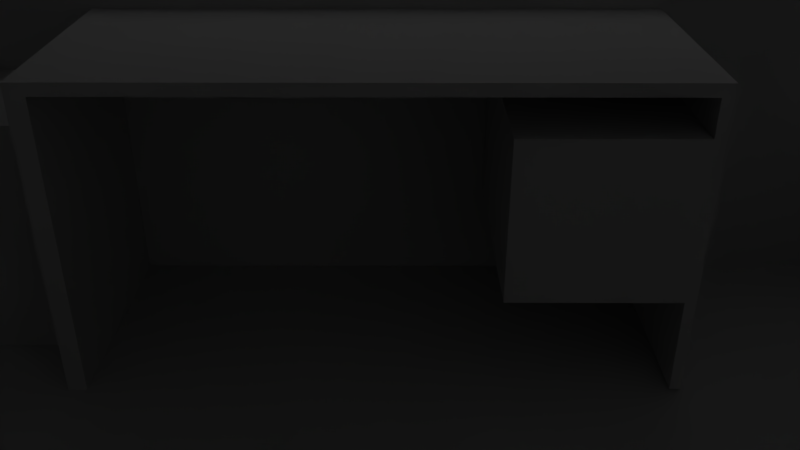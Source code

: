 # Source: stepanRoom.blend  (saved by Blender 2.78.0; exported with 4.5.12 LTS)
import bpy
from mathutils import Matrix  # noqa: F401  (used for matrix-valued properties, if any)

bpy.ops.wm.read_factory_settings(use_empty=True)
scene = bpy.context.scene
scene.name = 'Scene'

# ---- collections
col_collection_1 = bpy.data.collections.new('Collection 1'); scene.collection.children.link(col_collection_1)

# ---- world
world_world = bpy.data.worlds.new('World'); scene.world = world_world
world_world.color = (0.05088, 0.05088, 0.05088)
world_world.use_sun_shadow = False
world_world.sun_shadow_jitter_overblur = 0.0
world_world.cycles.sampling_method = 'MANUAL'

# ---- cameras
cam_camera_001 = bpy.data.cameras.new('Camera.001')
cam_camera_001.clip_end = 100.0
cam_camera_001.lens = 35.0
cam_camera_001.sensor_width = 32.0
cam_camera_001.sensor_height = 18.0
cam_camera_001.ortho_scale = 7.314
cam_camera_001.dof.focus_distance = 0.0
cam_camera = bpy.data.cameras.new('Camera')
cam_camera.clip_end = 100.0
cam_camera.lens = 35.0
cam_camera.sensor_width = 32.0
cam_camera.sensor_height = 18.0
cam_camera.ortho_scale = 7.314
cam_camera.dof.focus_distance = 0.0

# ---- meshes
me_plane_005 = bpy.data.meshes.new('Plane.005')
me_plane_005.from_pydata([(-2.611, -4.726, 0.0), (5.93, -4.726, 0.0), (-2.611, 1.0, 0.0), (5.93, 1.0, 0.0), (-2.611, 1.0, -0.06831), (-2.611, -4.726, -0.06831), (5.93, -4.726, -0.06831), (5.93, 1.0, -0.06831)], [], [(0, 1, 3, 2), (5, 4, 7, 6), (0, 5, 6, 1), (1, 6, 7, 3), (2, 4, 5, 0), (3, 7, 4, 2)])
me_plane_005.use_remesh_preserve_volume = False
me_plane_005.use_remesh_preserve_attributes = False
me_plane_005.use_mirror_vertex_groups = False
me_plane_005.update()
me_plane_004 = bpy.data.meshes.new('Plane.004')
me_plane_004.from_pydata([(-2.611, -4.726, 0.0), (5.93, -4.726, 0.0), (-2.611, 1.0, 0.0), (5.93, 1.0, 0.0)], [], [(0, 1, 3, 2)])
me_plane_004.use_remesh_preserve_volume = False
me_plane_004.use_remesh_preserve_attributes = False
me_plane_004.use_mirror_vertex_groups = False
me_plane_004.update()
me_plane_002 = bpy.data.meshes.new('Plane.002')
me_plane_002.from_pydata([(-1.0, -1.106, 0.0), (1.0, -1.106, 0.0), (-1.0, 0.9579, 0.0), (0.9975, 0.9579, 0.0), (-1.0, -101.5, 0.0), (1.0, -101.5, 0.0), (1.0, -99.61, 0.0), (-1.0, -99.61, 0.0), (93.5, -101.5, 0.0), (93.5, -99.61, 0.0), (91.36, -99.61, 0.0), (91.36, -101.5, 0.0), (93.5, 0.9579, 0.0), (91.36, 0.9579, 0.0), (91.36, -1.106, 0.0), (93.5, -1.106, 0.0), (71.58, 0.9579, 0.0), (71.58, -1.106, 0.0), (21.0, 0.9579, 0.0), (21.0, -1.177, 0.0), (91.36, -40.73, 0.0), (93.5, -40.73, 0.0), (93.5, -38.14, 0.0), (91.36, -38.14, 0.0), (151.3, -40.73, 0.0), (151.3, -38.14, 0.0), (148.8, -38.14, 0.0), (148.8, -40.73, 0.0), (151.3, 0.9579, 0.0), (148.8, 0.9579, 0.0), (148.8, -1.057, 0.0), (151.3, -1.057, 0.0), (118.4, -38.14, 0.0), (118.4, -40.73, 0.0), (120.5, -40.73, 0.0), (120.5, -38.14, 0.0), (118.4, -40.73, 0.0), (120.5, -40.73, 0.0), (151.3, -101.5, 0.0), (151.3, -99.61, 0.0), (148.8, -99.61, 0.0), (148.8, -101.5, 0.0), (118.4, -91.68, 0.0), (120.5, -91.68, 0.0), (118.4, -99.61, 0.0), (118.4, -101.5, 0.0), (120.5, -101.5, 0.0), (120.5, -99.61, 0.0), (120.5, -72.16, 0.0), (118.4, -72.16, 0.0), (115.4, -38.14, 0.0), (96.48, -38.14, 0.0), (96.48, -40.73, 0.0), (115.4, -40.73, 0.0), (91.36, -72.13, 0.0), (91.36, -91.76, 0.0), (93.5, -91.76, 0.0), (93.5, -72.13, 0.0), (95.99, -99.61, 0.0), (95.99, -101.5, 0.0), (116.1, -101.5, 0.0), (116.1, -99.61, 0.0), (-1.0, 0.9579, 44.83), (-1.0, -1.106, 44.83), (1.0, -1.106, 44.83), (0.9975, 0.9579, 44.83), (-1.0, -101.5, 44.83), (1.0, -101.5, 44.83), (1.0, -99.61, 44.83), (-1.0, -99.61, 44.83), (93.5, -101.5, 44.83), (93.5, -99.61, 44.83), (91.36, -99.61, 44.83), (91.36, -101.5, 44.83), (93.5, 0.9579, 44.83), (91.36, 0.9579, 44.83), (91.36, -91.76, 44.83), (93.5, -1.106, 44.83), (91.36, -1.106, 44.83), (93.5, -38.14, 44.83), (71.58, 0.9579, 44.83), (71.58, -1.106, 44.83), (21.0, 0.9579, 44.83), (21.0, -1.177, 44.83), (93.5, -72.13, 44.83), (93.5, -40.73, 44.83), (91.36, -38.14, 44.83), (91.36, -40.73, 44.83), (151.3, -40.73, 44.83), (151.3, -38.14, 44.83), (96.48, -38.14, 44.83), (148.8, -40.73, 44.83), (148.8, -38.14, 44.83), (120.5, -40.73, 44.83), (151.3, 0.9579, 44.83), (148.8, 0.9579, 44.83), (148.8, -1.057, 44.83), (151.3, -1.057, 44.83), (120.5, -38.14, 44.83), (118.4, -38.14, 44.83), (115.4, -40.73, 44.83), (118.4, -40.73, 44.83), (118.4, -40.73, 44.83), (120.5, -40.73, 44.83), (151.3, -101.5, 44.83), (151.3, -99.61, 44.83), (95.99, -99.61, 44.83), (148.8, -101.5, 44.83), (148.8, -99.61, 44.83), (120.5, -101.5, 44.83), (118.4, -91.68, 44.83), (120.5, -91.68, 44.83), (120.5, -72.16, 44.83), (118.4, -72.16, 44.83), (120.5, -99.61, 44.83), (118.4, -99.61, 44.83), (116.1, -101.5, 44.83), (118.4, -101.5, 44.83), (115.4, -38.14, 44.83), (96.48, -40.73, 44.83), (91.36, -72.13, 44.83), (93.5, -91.76, 44.83), (116.1, -99.61, 44.83), (95.99, -101.5, 44.83), (91.36, -91.76, 36.75), (93.5, -72.13, 36.75), (91.36, -72.13, 36.75), (93.5, -91.76, 36.75), (95.99, -99.61, 36.76), (116.1, -99.61, 36.76), (95.99, -101.5, 36.76), (120.5, -72.16, 36.76), (118.4, -91.68, 36.76), (118.4, -72.16, 36.76), (116.1, -101.5, 36.76), (120.5, -91.68, 36.76), (115.4, -40.73, 36.76), (115.4, -38.14, 36.76), (96.48, -38.14, 36.76), (96.48, -40.73, 36.76), (71.58, -1.106, 38.71), (71.58, 0.9579, 38.71), (21.0, -1.177, 38.71), (21.0, 0.9579, 38.71), (21.0, 0.9579, 16.96), (71.58, 0.9579, 16.96), (71.58, -1.106, 16.96), (21.0, -1.177, 16.96), (133.9, 0.9579, 0.0), (133.9, 0.9579, 44.83), (133.9, -1.082, 0.0), (133.9, -1.082, 44.83), (106.9, 0.9579, 0.0), (106.9, 0.9579, 44.83), (106.9, -1.094, 0.0), (106.9, -1.094, 44.83), (133.9, 0.9579, 16.96), (133.9, 0.9579, 38.71), (133.9, -1.082, 16.96), (133.9, -1.082, 38.71), (106.9, 0.9579, 16.96), (106.9, 0.9579, 38.71), (106.9, -1.094, 16.96), (106.9, -1.094, 38.71)], [], [(50, 53, 136, 137), (43, 42, 132, 135), (118, 137, 138, 90), (93, 101, 102, 103), (48, 131, 133, 49), (112, 111, 135, 131), (132, 133, 131, 135), (139, 52, 51, 138), (100, 119, 139, 136), (113, 133, 132, 110), (8, 59, 130, 123, 70), (48, 37, 103, 112, 131), (28, 29, 95, 94), (12, 13, 75, 74), (30, 26, 92, 96), (55, 10, 72, 76, 124), (139, 138, 137, 136), (31, 28, 94, 97), (44, 61, 129, 122, 115), (60, 45, 117, 116, 134), (25, 31, 97, 89), (22, 15, 77, 79), (45, 46, 109, 117), (40, 47, 114, 108), (150, 30, 96, 151, 159, 158), (152, 12, 74, 153, 161, 160), (17, 14, 78, 81, 140, 146), (42, 44, 115, 110, 132), (35, 32, 99, 98), (13, 16, 145, 141, 80, 75), (47, 43, 135, 111, 114), (53, 33, 101, 100, 136), (2, 0, 63, 62), (36, 49, 133, 113, 102), (26, 35, 98, 92), (57, 21, 85, 84, 125), (32, 50, 137, 118, 99), (23, 20, 87, 86), (3, 2, 62, 65), (18, 3, 65, 82, 143, 144), (4, 5, 67, 66), (21, 52, 139, 119, 85), (37, 34, 93, 103), (1, 19, 147, 142, 83, 64), (6, 1, 64, 68), (33, 36, 102, 101), (7, 4, 66, 69), (38, 39, 105, 104), (58, 9, 71, 106, 128), (14, 23, 86, 78), (0, 7, 69, 63), (20, 54, 126, 120, 87), (41, 38, 104, 107), (24, 25, 89, 88), (9, 56, 127, 121, 71), (46, 41, 107, 109), (51, 22, 79, 90, 138), (10, 6, 68, 72), (11, 8, 70, 73), (27, 40, 108, 91), (39, 24, 88, 105), (34, 27, 91, 93), (5, 11, 73, 67), (84, 121, 127, 125), (76, 120, 126, 124), (127, 124, 126, 125), (54, 57, 125, 126), (55, 124, 127, 56), (58, 128, 130, 59), (61, 60, 134, 129), (122, 129, 128, 106), (128, 129, 134, 130), (123, 130, 134, 116), (17, 146, 147, 19), (144, 145, 16, 18), (146, 145, 144, 147), (142, 140, 81, 83), (80, 141, 143, 82), (142, 143, 141, 140), (144, 143, 142, 147), (145, 146, 140, 141), (29, 148, 156, 157, 149, 95), (15, 154, 162, 163, 155, 77), (158, 162, 154, 150), (156, 148, 152, 160), (151, 155, 163, 159), (149, 157, 161, 153), (161, 163, 162, 160), (163, 161, 157, 159), (157, 156, 158, 159), (162, 158, 156, 160)])
me_plane_002.use_remesh_preserve_volume = False
me_plane_002.use_remesh_preserve_attributes = False
me_plane_002.use_mirror_vertex_groups = False
me_plane_002.update()
me_cube_007 = bpy.data.meshes.new('Cube.007')
me_cube_007.from_pydata([(-0.1351, -0.8804, -1.0), (-0.1351, -0.8804, 1.244), (-0.1351, 1.0, -1.0), (-0.1351, 1.0, 1.244), (-0.003011, -0.8804, -1.0), (-0.003011, -0.8804, 1.244), (-0.003011, 1.0, -1.0), (-0.003011, 1.0, 1.244), (-0.1351, -0.8804, 1.157), (-0.1351, 1.0, 1.157), (-0.003011, 1.0, 1.157), (-0.003011, -0.8804, 1.157), (4.105, 1.0, 1.244), (4.105, -0.8804, 1.244), (4.105, 1.0, 1.157), (4.105, -0.8804, 1.157), (4.027, 1.0, 1.244), (4.027, 1.0, 1.157), (4.027, -0.8804, 1.244), (4.027, -0.8804, 1.157), (4.105, 1.0, -0.9583), (4.105, -0.8804, -0.9583), (4.027, 1.0, -0.9583), (4.027, -0.8804, -0.9583), (4.105, -0.8804, 0.8987), (4.105, -0.8804, -0.2532), (4.105, 1.0, -0.2532), (4.105, 1.0, 0.8987), (4.027, 1.0, 0.8987), (4.027, 1.0, -0.2532), (4.027, -0.8804, -0.2532), (4.027, -0.8804, 0.8987), (2.842, 1.0, 0.8987), (2.842, 1.0, -0.2532), (2.842, -0.8804, -0.2532), (2.842, -0.8804, 0.8987)], [], [(8, 1, 3, 9), (9, 3, 7, 10), (17, 16, 12, 14), (11, 5, 1, 8), (2, 6, 4, 0), (7, 3, 1, 5), (4, 11, 8, 0), (6, 10, 11, 4), (2, 9, 10, 6), (0, 8, 9, 2), (14, 12, 13, 15), (16, 18, 13, 12), (26, 25, 21, 20), (18, 19, 15, 13), (5, 11, 19, 18), (11, 10, 17, 19), (7, 5, 18, 16), (10, 7, 16, 17), (23, 22, 20, 21), (30, 29, 22, 23), (25, 30, 23, 21), (29, 26, 20, 22), (17, 14, 27, 28), (28, 27, 26, 29), (15, 19, 31, 24), (24, 31, 30, 25), (19, 17, 28, 31), (31, 28, 32, 35), (14, 15, 24, 27), (27, 24, 25, 26), (35, 32, 33, 34), (29, 30, 34, 33), (30, 31, 35, 34), (28, 29, 33, 32)])
me_cube_007.use_remesh_preserve_volume = False
me_cube_007.use_remesh_preserve_attributes = False
me_cube_007.use_mirror_vertex_groups = False
me_cube_007.update()
me_cube_006 = bpy.data.meshes.new('Cube.006')
me_cube_006.from_pydata([(-0.1351, -0.3539, -1.0), (-0.1351, -0.3539, 0.7689), (-0.1351, 1.0, -1.0), (-0.1351, 1.0, 0.7689), (1.0, -0.3539, -1.0), (1.0, -0.3539, 0.7689), (1.0, 1.0, -1.0), (1.0, 1.0, 0.7689)], [], [(0, 1, 3, 2), (2, 3, 7, 6), (6, 7, 5, 4), (4, 5, 1, 0), (2, 6, 4, 0), (7, 3, 1, 5)])
me_cube_006.use_remesh_preserve_volume = False
me_cube_006.use_remesh_preserve_attributes = False
me_cube_006.use_mirror_vertex_groups = False
me_cube_006.update()
me_cube_005 = bpy.data.meshes.new('Cube.005')
me_cube_005.from_pydata([(-0.1351, -0.3539, -1.0), (-0.1351, -0.3539, 1.404), (-0.1351, 1.0, -1.0), (-0.1351, 1.0, 1.404), (1.0, -0.3539, -1.0), (1.0, -0.3539, 1.404), (1.0, 1.0, -1.0), (1.0, 1.0, 1.404)], [], [(0, 1, 3, 2), (2, 3, 7, 6), (6, 7, 5, 4), (4, 5, 1, 0), (2, 6, 4, 0), (7, 3, 1, 5)])
me_cube_005.use_remesh_preserve_volume = False
me_cube_005.use_remesh_preserve_attributes = False
me_cube_005.use_mirror_vertex_groups = False
me_cube_005.update()
me_cube_004 = bpy.data.meshes.new('Cube.004')
me_cube_004.from_pydata([(-0.9489, -1.0, -1.0), (-0.9489, -1.0, 1.185), (-0.9489, 1.0, -1.0), (-0.9489, 1.0, 1.185), (1.0, -1.0, -1.0), (1.0, -1.0, 1.185), (1.0, 1.0, -1.0), (1.0, 1.0, 1.185)], [], [(0, 1, 3, 2), (2, 3, 7, 6), (6, 7, 5, 4), (4, 5, 1, 0), (2, 6, 4, 0), (7, 3, 1, 5)])
me_cube_004.use_remesh_preserve_volume = False
me_cube_004.use_remesh_preserve_attributes = False
me_cube_004.use_mirror_vertex_groups = False
me_cube_004.update()
me_cube_003 = bpy.data.meshes.new('Cube.003')
me_cube_003.from_pydata([(-2.089, 1.197, -0.9696), (-2.089, 1.197, 0.1297), (-2.089, 3.663, -0.9696), (-2.089, 3.663, 0.1297), (-0.5345, 1.197, -0.9696), (-0.5345, 1.197, 0.1297), (-0.5345, 3.663, -0.9696), (-0.5345, 3.663, 0.1297), (-2.089, 1.197, 0.2941), (-2.089, 3.663, 0.2941), (-0.5345, 3.663, 0.2941), (-0.5345, 1.197, 0.2941)], [], [(0, 1, 3, 2), (2, 3, 7, 6), (6, 7, 5, 4), (4, 5, 1, 0), (2, 6, 4, 0), (5, 7, 10, 11), (10, 9, 8, 11), (3, 1, 8, 9), (1, 5, 11, 8), (7, 3, 9, 10)])
me_cube_003.use_remesh_preserve_volume = False
me_cube_003.use_remesh_preserve_attributes = False
me_cube_003.use_mirror_vertex_groups = False
me_cube_003.update()
me_cube_002 = bpy.data.meshes.new('Cube.002')
me_cube_002.from_pydata([(-2.089, 0.5692, -0.9696), (-2.002, 3.491, 0.3035), (-2.089, 3.663, -0.9696), (-2.002, 3.491, 0.3755), (-0.5345, 0.5692, -0.9696), (-2.002, 0.7418, 0.3755), (-0.5345, 3.663, -0.9696), (-2.002, 0.7418, 0.3035), (-2.089, 0.5692, 2.961), (-2.089, 3.663, 2.961), (-0.5345, 3.663, 2.961), (-0.5345, 0.5692, 2.961), (-2.089, 0.5692, 0.2989), (-2.089, 0.5692, 0.38), (-2.089, 3.663, 0.38), (-2.089, 3.663, 0.2989), (-0.5345, 0.5692, 0.38), (-0.5345, 0.5692, 0.2989), (-0.5345, 3.663, 0.38), (-0.5345, 3.663, 0.2989), (-0.6212, 3.491, 0.3755), (-0.6212, 3.491, 0.3035), (-0.6212, 0.7418, 0.3755), (-0.6212, 0.7418, 0.3035)], [], [(13, 16, 11, 8), (18, 14, 9, 10), (5, 3, 1, 7), (0, 12, 15, 2), (2, 6, 4, 0), (6, 19, 17, 4), (10, 9, 8, 11), (2, 15, 19, 6), (14, 13, 8, 9), (16, 18, 10, 11), (19, 15, 1, 21), (16, 13, 5, 22), (13, 14, 3, 5), (15, 12, 7, 1), (4, 17, 12, 0), (3, 20, 21, 1), (20, 22, 23, 21), (22, 5, 7, 23), (14, 18, 20, 3), (12, 17, 23, 7), (17, 19, 21, 23), (18, 16, 22, 20)])
me_cube_002.use_remesh_preserve_volume = False
me_cube_002.use_remesh_preserve_attributes = False
me_cube_002.use_mirror_vertex_groups = False
me_cube_002.update()
me_cube_001 = bpy.data.meshes.new('Cube.001')
me_cube_001.from_pydata([(-3.11, -0.8358, -1.018), (-3.11, -0.8358, -0.7321), (-3.11, 3.663, -1.018), (-3.11, 3.663, -0.7321), (-0.5345, -0.8358, -1.018), (-0.5345, -0.8358, -0.7321), (-0.5345, 3.663, -1.018), (-0.5345, 3.663, -0.7321), (-3.11, -0.89, -1.018), (-3.11, -0.89, -0.7321), (-0.5345, -0.89, -0.7321), (-0.5345, -0.89, -1.018), (-0.5345, -0.8358, -0.4719), (-3.11, -0.8358, -0.4719), (-0.5345, -0.89, -0.4719), (-3.11, -0.89, -0.4719), (-3.11, -0.8358, -1.473), (-0.5345, -0.8358, -1.473), (-3.11, -0.89, -1.473), (-0.5345, -0.89, -1.473), (-3.11, 3.595, -1.018), (-3.11, 3.595, -0.7321), (-0.5345, 3.595, -1.018), (-0.5345, 3.595, -0.7321), (-3.11, 3.595, -0.3546), (-3.11, 3.663, -0.3546), (-0.5345, 3.663, -0.3546), (-0.5345, 3.595, -0.3546), (-0.5345, 3.663, -1.456), (-3.11, 3.663, -1.456), (-0.5345, 3.595, -1.456), (-3.11, 3.595, -1.456)], [], [(20, 21, 3, 2), (2, 3, 7, 6), (22, 23, 5, 4), (9, 10, 14, 15), (20, 22, 4, 0), (23, 21, 1, 5), (11, 10, 9, 8), (4, 5, 10, 11), (1, 0, 8, 9), (11, 8, 18, 19), (12, 13, 15, 14), (5, 1, 13, 12), (1, 9, 15, 13), (10, 5, 12, 14), (16, 17, 19, 18), (0, 4, 17, 16), (8, 0, 16, 18), (4, 11, 19, 17), (21, 23, 27, 24), (6, 22, 30, 28), (6, 7, 23, 22), (0, 1, 21, 20), (26, 25, 24, 27), (7, 3, 25, 26), (23, 7, 26, 27), (3, 21, 24, 25), (29, 28, 30, 31), (20, 2, 29, 31), (22, 20, 31, 30), (2, 6, 28, 29)])
me_cube_001.use_remesh_preserve_volume = False
me_cube_001.use_remesh_preserve_attributes = False
me_cube_001.use_mirror_vertex_groups = False
me_cube_001.update()

# ---- objects
ob_plane_000 = bpy.data.objects.new('Plane.000', me_plane_005)
ob_plane_003 = bpy.data.objects.new('Plane.003', me_plane_004)
ob_plane_001 = bpy.data.objects.new('Plane.001', me_plane_002)
ob_cube_006 = bpy.data.objects.new('Cube.006', me_cube_007)
ob_camera_001 = bpy.data.objects.new('Camera.001', cam_camera_001)
ob_cube_005 = bpy.data.objects.new('Cube.005', me_cube_006)
ob_cube_004 = bpy.data.objects.new('Cube.004', me_cube_005)
ob_cube_003 = bpy.data.objects.new('Cube.003', me_cube_004)
ob_cube_002 = bpy.data.objects.new('Cube.002', me_cube_003)
ob_cube_001 = bpy.data.objects.new('Cube.001', me_cube_002)
ob_cube = bpy.data.objects.new('Cube', me_cube_001)
ob_camera = bpy.data.objects.new('Camera', cam_camera)

# ---- transforms, parenting, visibility, modifiers, constraints
ob_plane_000.location = (0.04797, 0.07889, 2.667)
ob_plane_000.rotation_euler = (3.142, -0.0, 0.0)
ob_plane_000.scale = (1.083, 1.083, 1.083)
ob_plane_000.hide_viewport = True
ob_plane_000.lineart.crease_threshold = 0.0
ob_plane_003.location = (0.03567, 4.032, 0.01889)
ob_plane_003.scale = (1.067, 1.067, 1.067)
ob_plane_003.lineart.crease_threshold = 0.0
ob_plane_001.location = (-2.723, 5.102, 0.01889)
ob_plane_001.scale = (0.06027, 0.06027, 0.06027)
ob_plane_001.lineart.crease_threshold = 0.0
ob_cube_006.location = (-1.017, 4.696, 0.4225)
ob_cube_006.scale = (0.4111, 0.4111, 0.4111)
ob_cube_006.lineart.crease_threshold = 0.0
ob_camera_001.location = (0.4548, -5.163, 1.63)
ob_camera_001.rotation_euler = (1.571, -3.27e-06, 0.0)
ob_camera_001.lock_rotations_4d = False
ob_camera_001.empty_display_type = 'ARROWS'
ob_camera_001.color = (0.0, 0.0, 0.0, 0.0)
ob_camera_001.hide_select = True
ob_camera_001.display_type = 'WIRE'
ob_camera_001.lineart.crease_threshold = 0.0
ob_cube_005.location = (-1.533, 4.696, 0.4225)
ob_cube_005.scale = (0.4111, 0.4111, 0.4111)
ob_cube_005.lineart.crease_threshold = 0.0
ob_cube_004.location = (1.846, 4.397, 0.6525)
ob_cube_004.scale = (0.5639, 0.5639, 0.5639)
ob_cube_004.lineart.crease_threshold = 0.0
ob_cube_003.location = (-2.095, 1.399, 1.07)
ob_cube_003.scale = (0.3083, 0.3083, 0.3083)
ob_cube_003.lineart.crease_threshold = 0.0
ob_cube_002.location = (-1.415, 0.1335, 0.5893)
ob_cube_002.scale = (0.5639, 0.5639, 0.5639)
ob_cube_002.lineart.crease_threshold = 0.0
ob_cube_001.location = (-1.415, 1.965, 0.5893)
ob_cube_001.scale = (0.5639, 0.5639, 0.5639)
ob_cube_001.lineart.crease_threshold = 0.0
ob_cube.location = (2.924, 2.093, 0.8586)
ob_cube.scale = (0.5639, 0.5639, 0.5639)
ob_cube.lineart.crease_threshold = 0.0
ob_camera.location = (-0.1189, 2.355, 1.607)
ob_camera.rotation_euler = (1.082, -5.836e-05, 6.287)
ob_camera.lock_rotations_4d = False
ob_camera.empty_display_type = 'ARROWS'
ob_camera.color = (0.0, 0.0, 0.0, 0.0)
ob_camera.hide_select = True
ob_camera.display_type = 'WIRE'
ob_camera.lineart.crease_threshold = 0.0

# ---- collection membership
col_collection_1.objects.link(ob_plane_000)
col_collection_1.objects.link(ob_plane_003)
col_collection_1.objects.link(ob_plane_001)
col_collection_1.objects.link(ob_cube_006)
col_collection_1.objects.link(ob_camera_001)
col_collection_1.objects.link(ob_cube_005)
col_collection_1.objects.link(ob_cube_004)
col_collection_1.objects.link(ob_cube_003)
col_collection_1.objects.link(ob_cube_002)
col_collection_1.objects.link(ob_cube_001)
col_collection_1.objects.link(ob_cube)
col_collection_1.objects.link(ob_camera)

# ---- scene / render settings (as saved in the file)
scene.camera = ob_camera
scene.frame_start = 1; scene.frame_end = 250; scene.frame_set(1)
scene.render.engine = 'CYCLES'
scene.render.resolution_percentage = 50
scene.render.dither_intensity = 0.0
scene.cycles.use_denoising = False
scene.cycles.samples = 128
scene.cycles.sampling_pattern = 'TABULATED_SOBOL'
scene.cycles.light_sampling_threshold = 0.0
scene.cycles.use_adaptive_sampling = False
scene.cycles.use_light_tree = False
scene.cycles.blur_glossy = 0.0
scene.cycles.sample_clamp_indirect = 0.0
scene.view_settings.view_transform = 'Standard'
bpy.context.view_layer.update()

# ---- added for rendering (the .blend has no usable light): sun
light_auto_sun = bpy.data.lights.new('AutoSun', 'SUN')
light_auto_sun.energy = 3.0
light_auto_sun.angle = 0.0523599
ob_auto_sun = bpy.data.objects.new('AutoSun', light_auto_sun)
scene.collection.objects.link(ob_auto_sun)
ob_auto_sun.rotation_euler = (0.872665, 0.174533, 0.523599)
bpy.context.view_layer.update()
